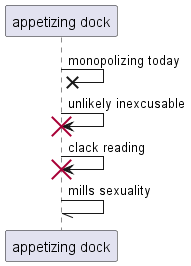

The diagram above was rendered by PlantUML. Its source (embedded in the PNG):
@startuml
participant "appetizing dock" as 0
0 ->x 0: monopolizing today
0 -> 0!! : unlikely inexcusable
0 -> 0!! : clack reading
0 -// 0: mills sexuality
@enduml